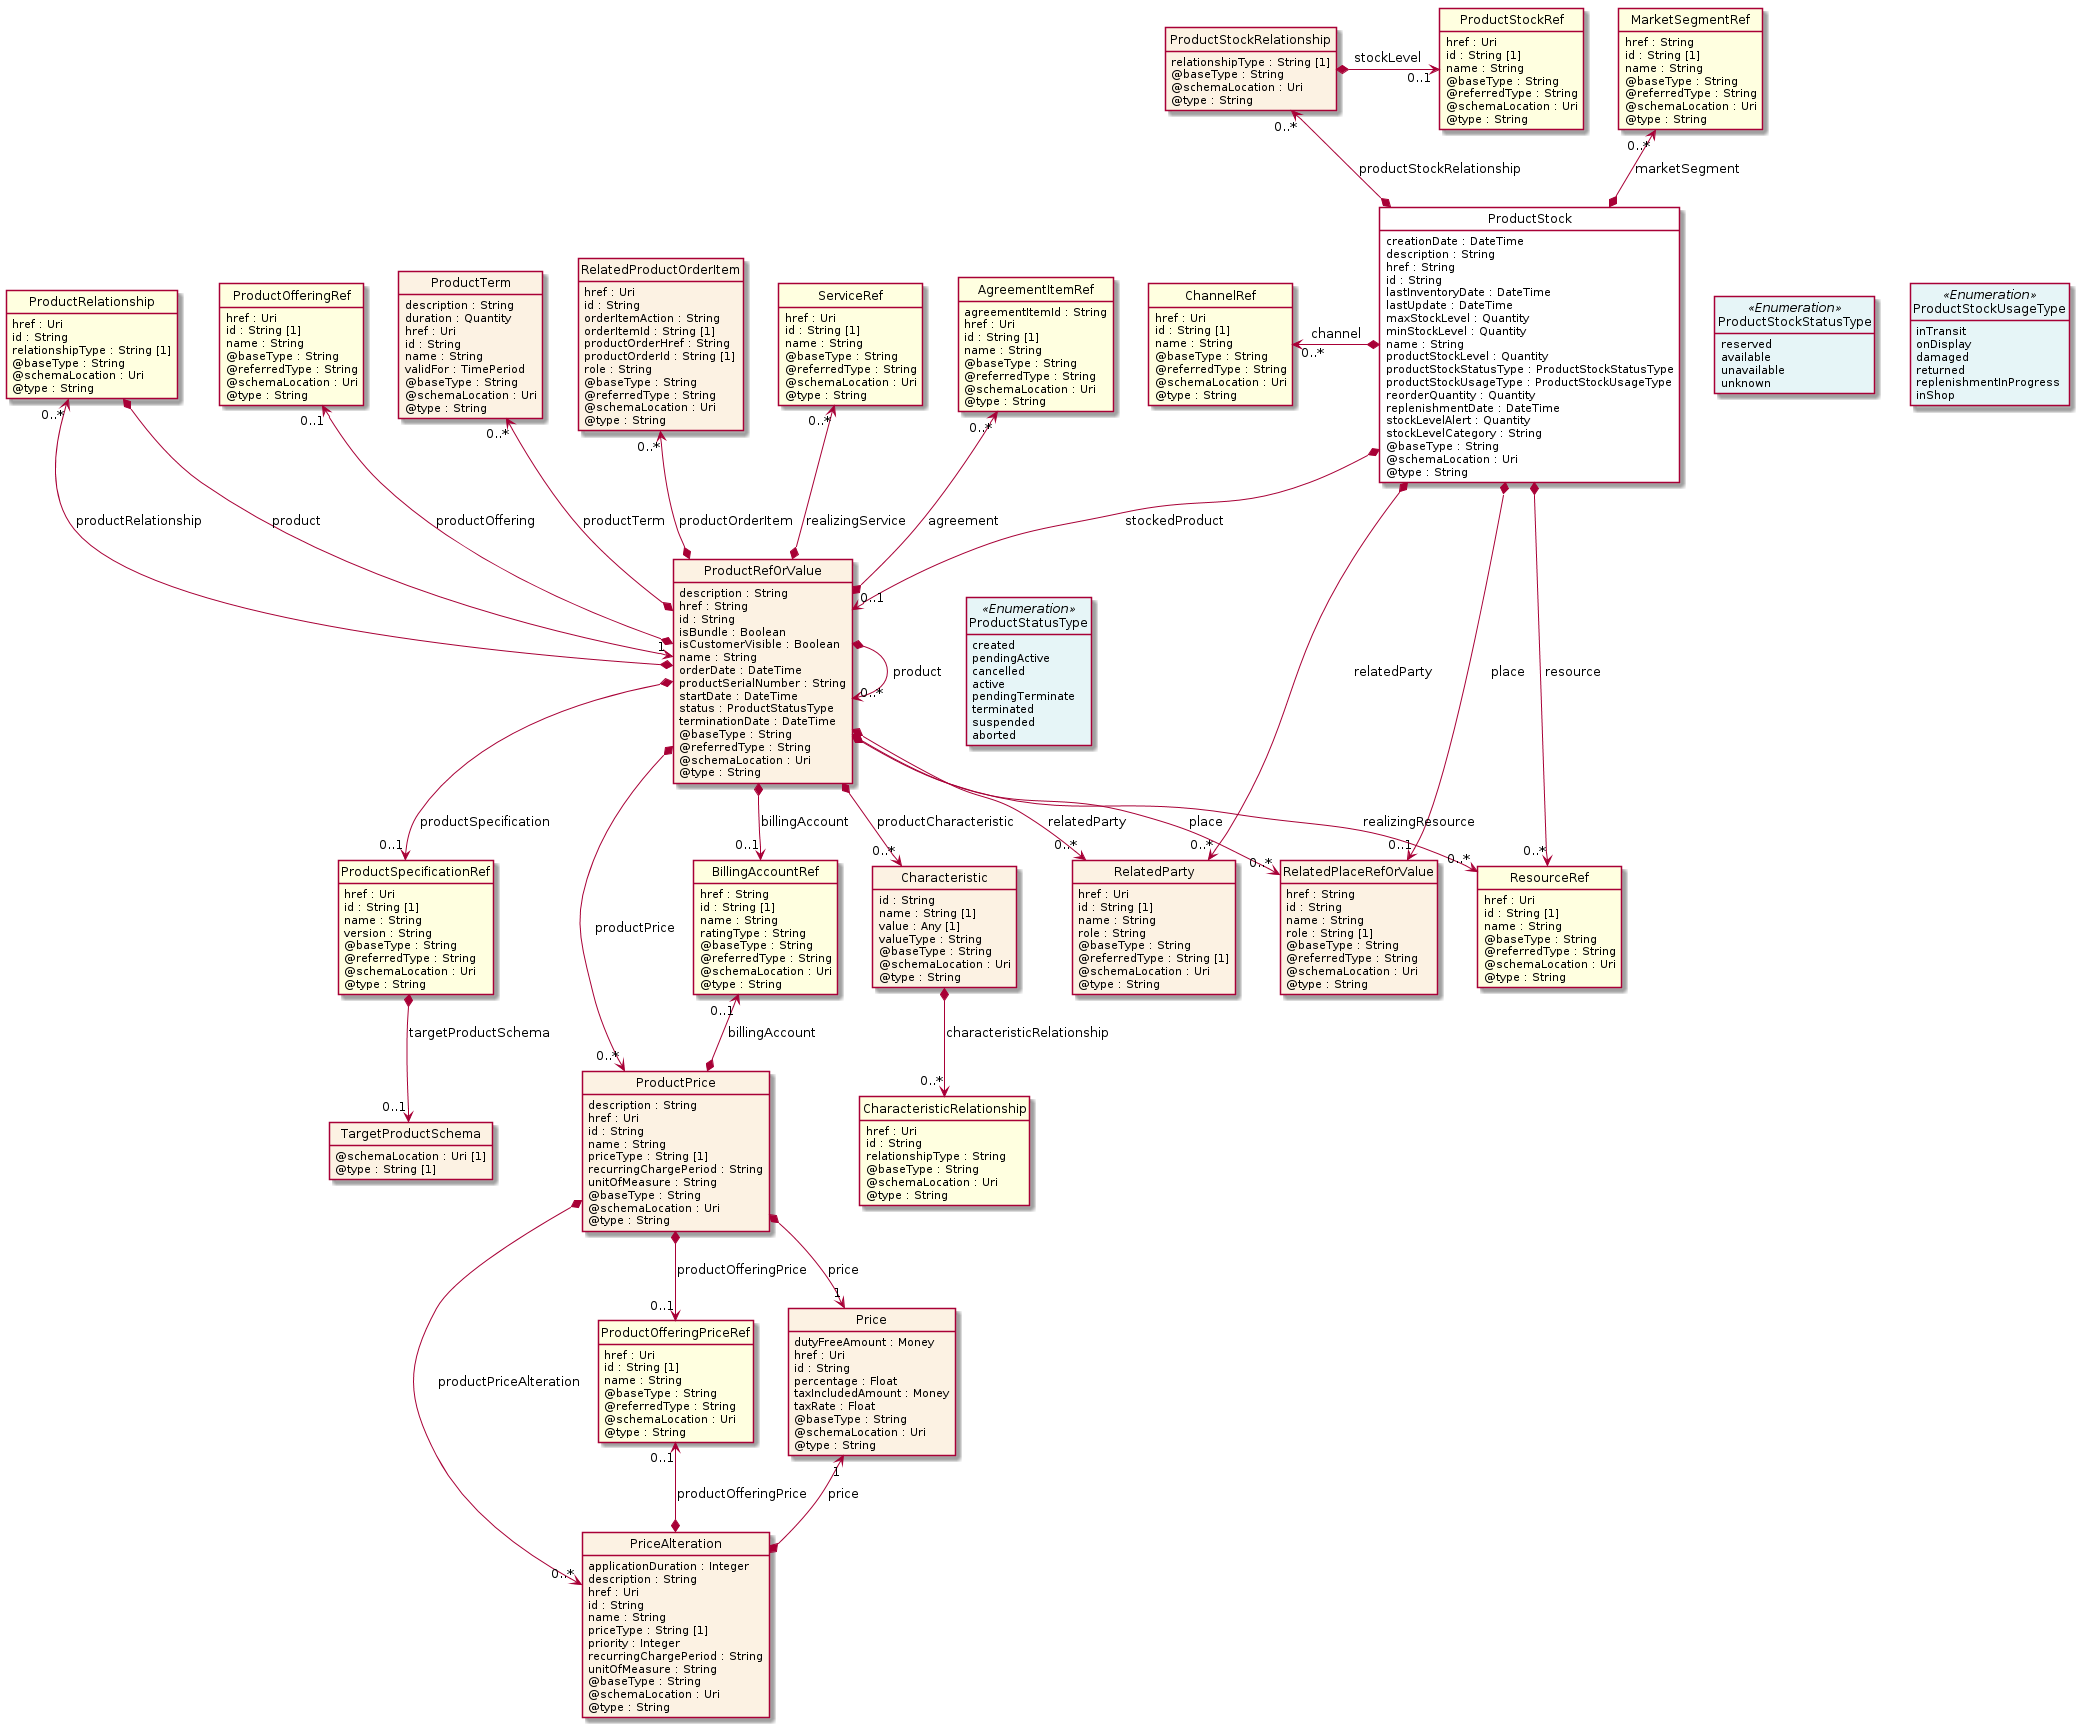

The diagram above was rendered by PlantUML. Its source (embedded in the PNG):
@startuml
hide circle
hide methods
hide stereotype
show <<Enumeration>> stereotype
skinparam class {
   BackgroundColor<<Enumeration>> #E6F5F7
   BackgroundColor<<Ref>> #FFFFE0
   BackgroundColor<<Pivot>> #FFFFFFF
   BackgroundColor<<SimpleType>> #E2F0DA
   BackgroundColor #FCF2E3
}

class ProductStock <<Pivot>> {
    creationDate : DateTime
    description : String
    href : String
    id : String
    lastInventoryDate : DateTime
    lastUpdate : DateTime
    maxStockLevel : Quantity
    minStockLevel : Quantity
    name : String
    productStockLevel : Quantity
    productStockStatusType : ProductStockStatusType
    productStockUsageType : ProductStockUsageType
    reorderQuantity : Quantity
    replenishmentDate : DateTime
    stockLevelAlert : Quantity
    stockLevelCategory : String
    @baseType : String
    @schemaLocation : Uri
    @type : String
}

class ProductStockRelationship  {
    relationshipType : String [1]
    @baseType : String
    @schemaLocation : Uri
    @type : String
}

class ProductStockRef  <<Ref>> {
    href : Uri
    id : String [1]
    name : String
    @baseType : String
    @referredType : String
    @schemaLocation : Uri
    @type : String
}

class ChannelRef  <<Ref>> {
    href : Uri
    id : String [1]
    name : String
    @baseType : String
    @referredType : String
    @schemaLocation : Uri
    @type : String
}

class ProductStockUsageType <<Enumeration>> {
    inTransit
    onDisplay
    damaged
    returned
    replenishmentInProgress
    inShop
}

class RelatedPlaceRefOrValue  {
    href : String
    id : String
    name : String
    role : String [1]
    @baseType : String
    @referredType : String
    @schemaLocation : Uri
    @type : String
}

class ProductRefOrValue  {
    description : String
    href : String
    id : String
    isBundle : Boolean
    isCustomerVisible : Boolean
    name : String
    orderDate : DateTime
    productSerialNumber : String
    startDate : DateTime
    status : ProductStatusType
    terminationDate : DateTime
    @baseType : String
    @referredType : String
    @schemaLocation : Uri
    @type : String
}

class ProductSpecificationRef  <<Ref>> {
    href : Uri
    id : String [1]
    name : String
    version : String
    @baseType : String
    @referredType : String
    @schemaLocation : Uri
    @type : String
}

class TargetProductSchema  {
    @schemaLocation : Uri [1]
    @type : String [1]
}

class Characteristic  {
    id : String
    name : String [1]
    value : Any [1]
    valueType : String
    @baseType : String
    @schemaLocation : Uri
    @type : String
}

class CharacteristicRelationship  <<Ref>> {
    href : Uri
    id : String
    relationshipType : String
    @baseType : String
    @schemaLocation : Uri
    @type : String
}

class BillingAccountRef  <<Ref>> {
    href : String
    id : String [1]
    name : String
    ratingType : String
    @baseType : String
    @referredType : String
    @schemaLocation : Uri
    @type : String
}

class RelatedProductOrderItem  {
    href : Uri
    id : String
    orderItemAction : String
    orderItemId : String [1]
    productOrderHref : String
    productOrderId : String [1]
    role : String
    @baseType : String
    @referredType : String
    @schemaLocation : Uri
    @type : String
}

class ServiceRef  <<Ref>> {
    href : Uri
    id : String [1]
    name : String
    @baseType : String
    @referredType : String
    @schemaLocation : Uri
    @type : String
}

class ResourceRef  <<Ref>> {
    href : Uri
    id : String [1]
    name : String
    @baseType : String
    @referredType : String
    @schemaLocation : Uri
    @type : String
}

class AgreementItemRef  <<Ref>> {
    agreementItemId : String
    href : Uri
    id : String [1]
    name : String
    @baseType : String
    @referredType : String
    @schemaLocation : Uri
    @type : String
}

class ProductOfferingRef  <<Ref>> {
    href : Uri
    id : String [1]
    name : String
    @baseType : String
    @referredType : String
    @schemaLocation : Uri
    @type : String
}

class ProductTerm  {
    description : String
    duration : Quantity
    href : Uri
    id : String
    name : String
    validFor : TimePeriod
    @baseType : String
    @schemaLocation : Uri
    @type : String
}

class RelatedParty  {
    href : Uri
    id : String [1]
    name : String
    role : String
    @baseType : String
    @referredType : String [1]
    @schemaLocation : Uri
    @type : String
}

class ProductRelationship  <<Ref>> {
    href : Uri
    id : String
    relationshipType : String [1]
    @baseType : String
    @schemaLocation : Uri
    @type : String
}

class ProductPrice  {
    description : String
    href : Uri
    id : String
    name : String
    priceType : String [1]
    recurringChargePeriod : String
    unitOfMeasure : String
    @baseType : String
    @schemaLocation : Uri
    @type : String
}

class ProductOfferingPriceRef  <<Ref>> {
    href : Uri
    id : String [1]
    name : String
    @baseType : String
    @referredType : String
    @schemaLocation : Uri
    @type : String
}

class Price  {
    dutyFreeAmount : Money
    href : Uri
    id : String
    percentage : Float
    taxIncludedAmount : Money
    taxRate : Float
    @baseType : String
    @schemaLocation : Uri
    @type : String
}

class PriceAlteration  {
    applicationDuration : Integer
    description : String
    href : Uri
    id : String
    name : String
    priceType : String [1]
    priority : Integer
    recurringChargePeriod : String
    unitOfMeasure : String
    @baseType : String
    @schemaLocation : Uri
    @type : String
}

class ProductStatusType <<Enumeration>> {
    created
    pendingActive
    cancelled
    active
    pendingTerminate
    terminated
    suspended
    aborted
}

class MarketSegmentRef  <<Ref>> {
    href : String
    id : String [1]
    name : String
    @baseType : String
    @referredType : String
    @schemaLocation : Uri
    @type : String
}

class ProductStockStatusType <<Enumeration>> {
    reserved
    available
    unavailable
    unknown
}

ProductStock *-->  "0..*" RelatedParty : relatedParty

ProductStock *-->  "0..1" RelatedPlaceRefOrValue : place

ProductStock *-->  "0..*" ResourceRef : resource

ProductStock -right[hidden]-> ProductStockStatusType

ProductStockStatusType -right[hidden]-> ProductStockUsageType

ProductStock *-->  "0..1" ProductRefOrValue : stockedProduct

ProductRefOrValue *-right-> "0..*" ProductRefOrValue : product

ProductRefOrValue *-->  "0..*" RelatedParty : relatedParty

ProductRefOrValue *-->  "0..*" RelatedPlaceRefOrValue : place

ProductRefOrValue *-->  "0..*" ResourceRef : realizingResource

ProductRefOrValue *-->  "0..1" BillingAccountRef : billingAccount

ProductRefOrValue -right[hidden]-> ProductStatusType

ProductRelationship "0..*" <--* ProductRefOrValue : productRelationship

ProductRefOrValue *-->  "0..*" ProductPrice : productPrice

ProductRelationship *-->  "1" ProductRefOrValue : product

BillingAccountRef "0..1" <--* ProductPrice : billingAccount

ProductPrice *-->  "1" Price : price

ProductPrice *-->  "0..1" ProductOfferingPriceRef : productOfferingPrice

ProductPrice *-->  "0..*" PriceAlteration : productPriceAlteration

Price "1" <--* PriceAlteration : price

ProductOfferingPriceRef "0..1" <--* PriceAlteration : productOfferingPrice

AgreementItemRef "0..*" <--* ProductRefOrValue : agreement

ProductTerm "0..*" <--* ProductRefOrValue : productTerm

ProductOfferingRef "0..1" <--* ProductRefOrValue : productOffering

RelatedProductOrderItem "0..*" <--* ProductRefOrValue : productOrderItem

ServiceRef "0..*" <--* ProductRefOrValue : realizingService

ProductRefOrValue *-->  "0..*" Characteristic : productCharacteristic

ProductRefOrValue *-->  "0..1" ProductSpecificationRef : productSpecification

ChannelRef "0..*" <-left-* ProductStock : channel

ProductStockRelationship "0..*" <--* ProductStock : productStockRelationship

MarketSegmentRef "0..*" <--* ProductStock : marketSegment

ProductStockRelationship *-right-> "0..1" ProductStockRef : stockLevel

ProductSpecificationRef *-->  "0..1" TargetProductSchema : targetProductSchema

Characteristic *-->  "0..*" CharacteristicRelationship : characteristicRelationship

@enduml